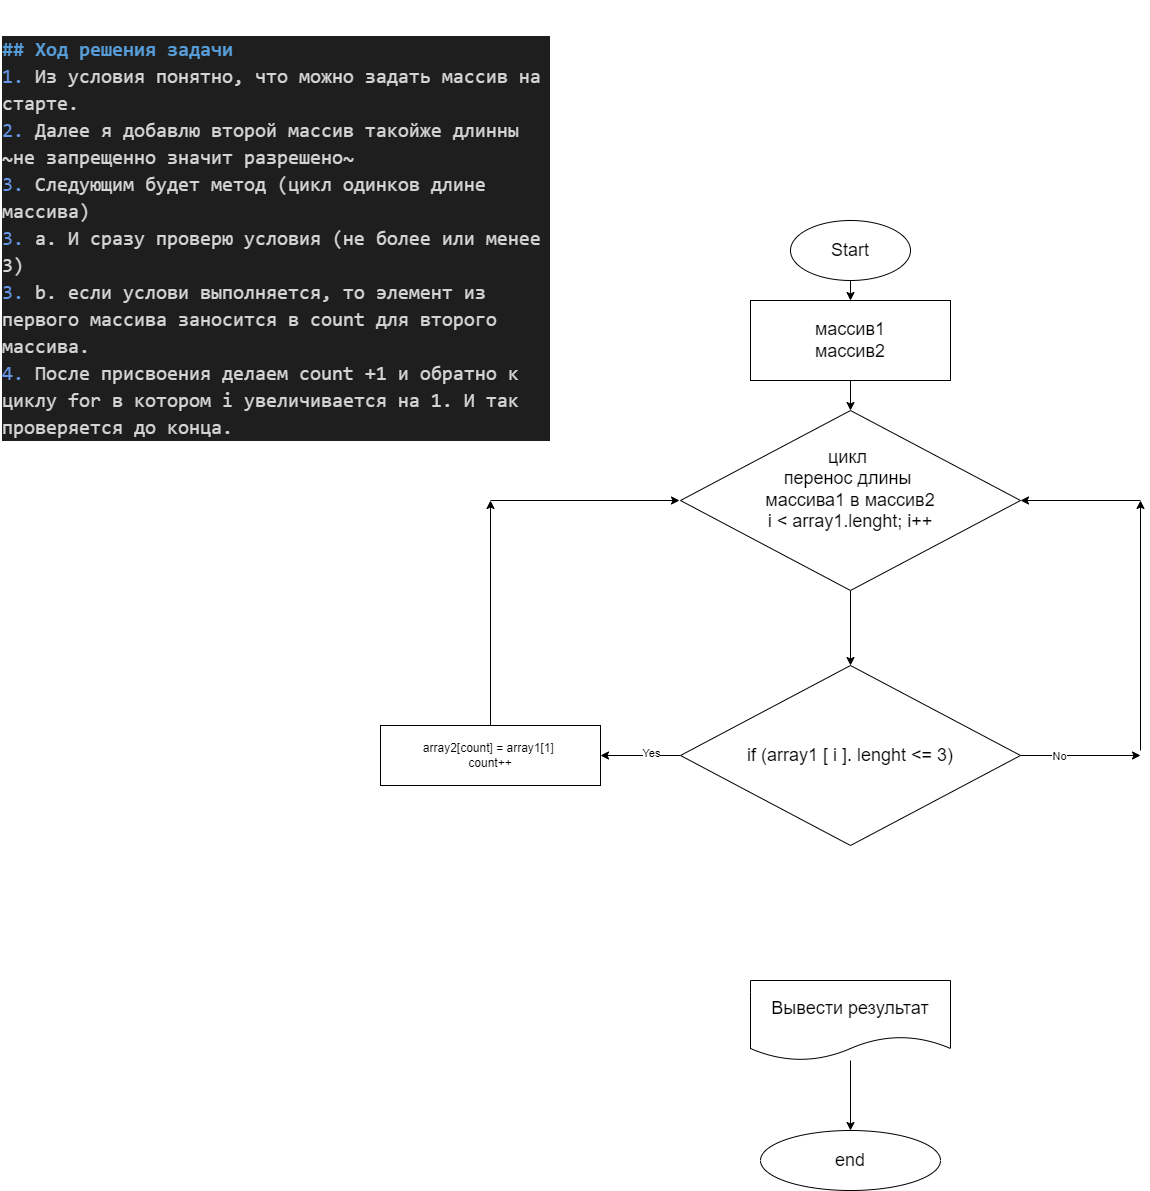

The diagram above was exported from draw.io. Its source (the exported page's mxGraphModel, read from the mxfile embedded in the PNG):
<mxGraphModel dx="1400" dy="2405" grid="1" gridSize="10" guides="1" tooltips="1" connect="1" arrows="1" fold="1" page="1" pageScale="1" pageWidth="827" pageHeight="1169" math="0" shadow="0">
  <root>
    <mxCell id="0" />
    <mxCell id="1" parent="0" />
    <mxCell id="2" value="" style="edgeStyle=none;html=1;fontSize=18;" parent="1" source="3" target="5" edge="1">
      <mxGeometry relative="1" as="geometry" />
    </mxCell>
    <mxCell id="3" value="Start" style="ellipse;whiteSpace=wrap;html=1;fontSize=18;" parent="1" vertex="1">
      <mxGeometry x="130" y="140" width="120" height="60" as="geometry" />
    </mxCell>
    <mxCell id="4" value="" style="edgeStyle=none;html=1;fontSize=18;" parent="1" source="5" edge="1">
      <mxGeometry relative="1" as="geometry">
        <mxPoint x="190" y="330" as="targetPoint" />
      </mxGeometry>
    </mxCell>
    <mxCell id="5" value="массив1&lt;br&gt;массив2" style="whiteSpace=wrap;html=1;fontSize=18;" parent="1" vertex="1">
      <mxGeometry x="90" y="220" width="200" height="80" as="geometry" />
    </mxCell>
    <mxCell id="8" value="" style="edgeStyle=none;html=1;fontSize=18;" parent="1" source="9" target="10" edge="1">
      <mxGeometry relative="1" as="geometry" />
    </mxCell>
    <mxCell id="9" value="Вывести результат" style="shape=document;whiteSpace=wrap;html=1;boundedLbl=1;fontSize=18;" parent="1" vertex="1">
      <mxGeometry x="90" y="900" width="200" height="80" as="geometry" />
    </mxCell>
    <mxCell id="10" value="end" style="ellipse;whiteSpace=wrap;html=1;fontSize=18;" parent="1" vertex="1">
      <mxGeometry x="100" y="1050" width="180" height="60" as="geometry" />
    </mxCell>
    <mxCell id="11" value="&#10;&#10;&lt;div style=&quot;color: rgb(212, 212, 212); background-color: rgb(30, 30, 30); font-family: consolas, &amp;quot;courier new&amp;quot;, monospace; font-weight: normal; font-size: 20px; line-height: 27px;&quot;&gt;&lt;div&gt;&lt;span style=&quot;color: #569cd6 ; font-weight: bold&quot;&gt;## Ход решения задачи&lt;/span&gt;&lt;/div&gt;&lt;div&gt;&lt;span style=&quot;color: #6796e6&quot;&gt;1.&lt;/span&gt;&lt;span style=&quot;color: #d4d4d4&quot;&gt; Из условия понятно, что можно задать массив на старте.&lt;/span&gt;&lt;/div&gt;&lt;div&gt;&lt;span style=&quot;color: #6796e6&quot;&gt;2.&lt;/span&gt;&lt;span style=&quot;color: #d4d4d4&quot;&gt; Далее я добавлю второй массив такойже длинны ~не запрещенно значит разрешено~&lt;/span&gt;&lt;/div&gt;&lt;div&gt;&lt;span style=&quot;color: #6796e6&quot;&gt;3.&lt;/span&gt;&lt;span style=&quot;color: #d4d4d4&quot;&gt; Следующим будет метод (цикл одинков длине массива)&lt;/span&gt;&lt;/div&gt;&lt;div&gt;&lt;span style=&quot;color: #6796e6&quot;&gt;3.&lt;/span&gt;&lt;span style=&quot;color: #d4d4d4&quot;&gt; a. И сразу проверю условия (не более или менее 3)&lt;/span&gt;&lt;/div&gt;&lt;div&gt;&lt;span style=&quot;color: #6796e6&quot;&gt;3.&lt;/span&gt;&lt;span style=&quot;color: #d4d4d4&quot;&gt; b. если услови выполняется, то элемент из первого массива заносится в count для второго массива.&lt;/span&gt;&lt;/div&gt;&lt;div&gt;&lt;span style=&quot;color: #6796e6&quot;&gt;4.&lt;/span&gt;&lt;span style=&quot;color: #d4d4d4&quot;&gt; После присвоения делаем count +1 и обратно к циклу for в котором i увеличивается на 1. И так проверяется до конца.&lt;/span&gt;&lt;/div&gt;&lt;/div&gt;&#10;&#10;" style="text;whiteSpace=wrap;html=1;" vertex="1" parent="1">
      <mxGeometry x="-660" y="-80" width="550" height="420" as="geometry" />
    </mxCell>
    <mxCell id="26" value="" style="edgeStyle=none;html=1;" edge="1" parent="1" source="14" target="16">
      <mxGeometry relative="1" as="geometry" />
    </mxCell>
    <mxCell id="14" value="&lt;span style=&quot;font-size: 18px&quot;&gt;ц&lt;/span&gt;&lt;span style=&quot;font-size: 18px&quot;&gt;икл&amp;nbsp;&lt;/span&gt;&lt;span style=&quot;font-size: 18px&quot;&gt;&lt;br&gt;&lt;/span&gt;&lt;span style=&quot;font-size: 18px&quot;&gt;перенос длины &lt;br&gt;массива1 в массив2&lt;br&gt;i &amp;lt; array1.lenght; i++&lt;br&gt;&amp;nbsp;&lt;/span&gt;&lt;span style=&quot;font-size: 18px&quot;&gt;&amp;nbsp;&lt;/span&gt;" style="rhombus;whiteSpace=wrap;html=1;" vertex="1" parent="1">
      <mxGeometry x="20" y="330" width="340" height="180" as="geometry" />
    </mxCell>
    <mxCell id="18" value="" style="edgeStyle=none;html=1;" edge="1" parent="1" source="16" target="17">
      <mxGeometry relative="1" as="geometry" />
    </mxCell>
    <mxCell id="19" value="Yes" style="edgeLabel;html=1;align=center;verticalAlign=middle;resizable=0;points=[];" vertex="1" connectable="0" parent="18">
      <mxGeometry x="-0.2419" y="-3" relative="1" as="geometry">
        <mxPoint as="offset" />
      </mxGeometry>
    </mxCell>
    <mxCell id="20" style="edgeStyle=none;html=1;" edge="1" parent="1" source="16">
      <mxGeometry relative="1" as="geometry">
        <mxPoint x="480.0000000000002" y="675" as="targetPoint" />
      </mxGeometry>
    </mxCell>
    <mxCell id="21" value="No" style="edgeLabel;html=1;align=center;verticalAlign=middle;resizable=0;points=[];" vertex="1" connectable="0" parent="20">
      <mxGeometry x="-0.3554" relative="1" as="geometry">
        <mxPoint as="offset" />
      </mxGeometry>
    </mxCell>
    <mxCell id="16" value="&lt;span style=&quot;font-size: 18px&quot;&gt;if (array1 [ i ]. lenght &amp;lt;= 3)&lt;/span&gt;" style="rhombus;whiteSpace=wrap;html=1;" vertex="1" parent="1">
      <mxGeometry x="20" y="585" width="340" height="180" as="geometry" />
    </mxCell>
    <mxCell id="24" style="edgeStyle=none;html=1;" edge="1" parent="1" source="17">
      <mxGeometry relative="1" as="geometry">
        <mxPoint x="-170" y="420" as="targetPoint" />
      </mxGeometry>
    </mxCell>
    <mxCell id="17" value="array2[count] = array1[1]&amp;nbsp;&lt;br&gt;count++" style="whiteSpace=wrap;html=1;" vertex="1" parent="1">
      <mxGeometry x="-280" y="645" width="220" height="60" as="geometry" />
    </mxCell>
    <mxCell id="22" value="" style="endArrow=classic;html=1;" edge="1" parent="1">
      <mxGeometry width="50" height="50" relative="1" as="geometry">
        <mxPoint x="480" y="670" as="sourcePoint" />
        <mxPoint x="480" y="420" as="targetPoint" />
      </mxGeometry>
    </mxCell>
    <mxCell id="23" value="" style="endArrow=classic;html=1;" edge="1" parent="1">
      <mxGeometry width="50" height="50" relative="1" as="geometry">
        <mxPoint x="480" y="420" as="sourcePoint" />
        <mxPoint x="360" y="420" as="targetPoint" />
      </mxGeometry>
    </mxCell>
    <mxCell id="25" style="edgeStyle=none;html=1;" edge="1" parent="1">
      <mxGeometry relative="1" as="geometry">
        <mxPoint x="19" y="420" as="targetPoint" />
        <mxPoint x="-170" y="420" as="sourcePoint" />
      </mxGeometry>
    </mxCell>
  </root>
</mxGraphModel>